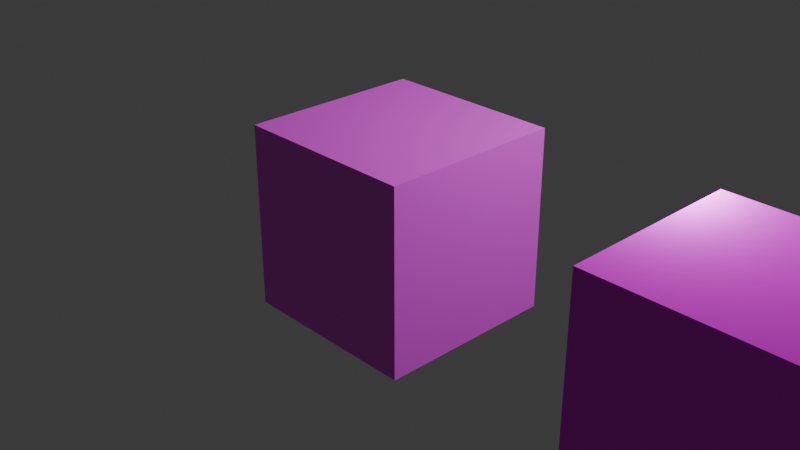 # Source: Materials.blend  (saved by Blender 4.5.90; exported with 4.5.12 LTS)
import bpy
from mathutils import Matrix  # noqa: F401  (used for matrix-valued properties, if any)

bpy.ops.wm.read_factory_settings(use_empty=True)
scene = bpy.context.scene
scene.name = 'Scene'

# ---- collections
col_collection = bpy.data.collections.new('Collection'); scene.collection.children.link(col_collection)

# ---- images (referenced by path relative to the original .blend; pixels are not part of the script)
import os
ASSET_DIR = os.environ.get("B2B_ASSET_DIR", "")  # directory of the original .blend (textures are referenced by path, not embedded)
HERE = os.path.dirname(os.path.abspath(__file__))  # packed textures are extracted next to this script under _unpacked/

def load_image(name, relpath, width, height, colorspace="sRGB"):
    """Load a texture the original file referenced (path relative to the .blend, or extracted next to this script)."""
    p = next((c for c in (os.path.join(HERE, relpath), os.path.join(ASSET_DIR, relpath)) if relpath and os.path.exists(c)), "")
    if p:
        img = bpy.data.images.load(p, check_existing=True)
        img.name = name
    else:  # same state as the original file: an image datablock whose file is absent (Cycles renders it pink)
        img = bpy.data.images.new(name, width, height)
        img.source = "FILE"
        img.filepath = "//" + (relpath or name)
    img.colorspace_settings.name = colorspace
    return img
img_concrete028_1k_jpg_color_jpg_001 = load_image('Concrete028_1K-JPG_Color.jpg.001', 'Textures/Concrete028_1K-JPG/Concrete028_1K-JPG_Color.jpg', 1024, 1024, 'sRGB')
img_concrete028_1k_jpg_normalgl_jpg_001 = load_image('Concrete028_1K-JPG_NormalGL.jpg.001', 'Textures/Concrete028_1K-JPG/Concrete028_1K-JPG_NormalGL.jpg', 1024, 1024, 'sRGB')
img_concrete028_1k_jpg_displacement_jpg_001 = load_image('Concrete028_1K-JPG_Displacement.jpg.001', 'Textures/Concrete028_1K-JPG/Concrete028_1K-JPG_Displacement.jpg', 1024, 1024, 'sRGB')
img_concrete028_1k_jpg_roughness_jpg_001 = load_image('Concrete028_1K-JPG_Roughness.jpg.001', 'Textures/Concrete028_1K-JPG/Concrete028_1K-JPG_Roughness.jpg', 1024, 1024, 'sRGB')
img_metal037_1k_jpg_color_jpg_001 = load_image('Metal037_1K-JPG_Color.jpg.001', 'Textures/Metal037_1K-JPG/Metal037_1K-JPG_Color.jpg', 1024, 1024, 'sRGB')
img_metal037_1k_jpg_normalgl_jpg_001 = load_image('Metal037_1K-JPG_NormalGL.jpg.001', 'Textures/Metal037_1K-JPG/Metal037_1K-JPG_NormalGL.jpg', 1024, 1024, 'sRGB')
img_metal037_1k_jpg_displacement_jpg_001 = load_image('Metal037_1K-JPG_Displacement.jpg.001', 'Textures/Metal037_1K-JPG/Metal037_1K-JPG_Displacement.jpg', 1024, 1024, 'sRGB')
img_metal037_1k_jpg_roughness_jpg_001 = load_image('Metal037_1K-JPG_Roughness.jpg.001', 'Textures/Metal037_1K-JPG/Metal037_1K-JPG_Roughness.jpg', 1024, 1024, 'sRGB')
img_metal037_1k_jpg_metalness_jpg_001 = load_image('Metal037_1K-JPG_Metalness.jpg.001', 'Textures/Metal037_1K-JPG/Metal037_1K-JPG_Metalness.jpg', 1024, 1024, 'sRGB')
img_4_rosso_levanto_20_mm_slabs_jpg = load_image('4_Rosso Levanto 20 mm Slabs.jpg', 'Textures/OM Marble Rosso Levanto 20mm - Stone/4_Rosso Levanto 20 mm Slabs.jpg', 1024, 1024, 'sRGB')
img_metalbrasscast005_bump16_1k_metalness_png = load_image('MetalBrassCast005_BUMP16_1K_METALNESS_png', 'MetalBrassCast005_BUMP16_1K_METALNESS.png', 1024, 1024, 'Non-Color')
img_metalbrasscast005_col_1k_metalness_png = load_image('MetalBrassCast005_COL_1K_METALNESS_png', 'MetalBrassCast005_COL_1K_METALNESS.png', 1024, 1024, 'sRGB')
img_metalbrasscast005_disp16_1k_metalness_png = load_image('MetalBrassCast005_DISP16_1K_METALNESS_png', 'MetalBrassCast005_DISP16_1K_METALNESS.png', 1024, 1024, 'Non-Color')
img_metalbrasscast005_metalness_1k_metalness_png = load_image('MetalBrassCast005_METALNESS_1K_METALNESS_png', 'MetalBrassCast005_METALNESS_1K_METALNESS.png', 1024, 1024, 'Non-Color')
img_metalbrasscast005_nrm_1k_metalness_png = load_image('MetalBrassCast005_NRM_1K_METALNESS_png', 'MetalBrassCast005_NRM_1K_METALNESS.png', 1024, 1024, 'Non-Color')
img_metalbrasscast005_roughness_1k_metalness_png = load_image('MetalBrassCast005_ROUGHNESS_1K_METALNESS_png', 'MetalBrassCast005_ROUGHNESS_1K_METALNESS.png', 1024, 1024, 'Non-Color')

# ---- materials (node trees are filled in below, after node groups)
mat_concrete = bpy.data.materials.new('Concrete')
mat_metal = bpy.data.materials.new('Metal')
mat_rosso_levanto = bpy.data.materials.new('Rosso Levanto')
mat_metalbrasscast005_1k = bpy.data.materials.new('MetalBrassCast005_1K')

# ---- material node trees
mat_concrete.use_nodes = True; mat_concrete.node_tree.nodes.clear()
_N = mat_concrete.node_tree.nodes; _L = mat_concrete.node_tree.links
n0 = _N.new('ShaderNodeBsdfPrincipled'); n0.name = 'Principled BSDF'; n0.location = (385, 278)
n1 = _N.new('ShaderNodeOutputMaterial'); n1.name = 'Material Output'; n1.location = (713, 311)
n2 = _N.new('ShaderNodeTexImage'); n2.name = 'Image Texture'; n2.location = (-175, 281)
n2.label = 'Base Color'
n2.image = img_concrete028_1k_jpg_color_jpg_001
n2.projection = 'BOX'
n3 = _N.new('ShaderNodeMapping'); n3.name = 'Mapping'; n3.location = (-548, -63)
n3.vector_type = 'TEXTURE'
n3.inputs[1].default_value = (9.8, 0.0, 0.0)
n4 = _N.new('ShaderNodeTexCoord'); n4.name = 'Texture Coordinate'; n4.location = (-768, 271)
n5 = _N.new('ShaderNodeValue'); n5.name = 'Value'; n5.location = (-732, -59)
n5.outputs[0].default_value = 4.8
n6 = _N.new('ShaderNodeVectorRotate'); n6.name = 'Vector Rotate'; n6.location = (-359, 169)
n7 = _N.new('ShaderNodeTexImage'); n7.name = 'Image Texture.004'; n7.location = (-186, -1544)
n7.label = 'Ambient Occlusion'
n7.projection = 'BOX'
n8 = _N.new('ShaderNodeTexImage'); n8.name = 'Image Texture.005'; n8.location = (-186, -1783)
n8.label = 'Emission'
n8.projection = 'BOX'
n9 = _N.new('ShaderNodeTexImage'); n9.name = 'Image Texture.003'; n9.location = (-176, -1070)
n9.label = 'Normals'
n9.image = img_concrete028_1k_jpg_normalgl_jpg_001
n9.projection = 'BOX'
n10 = _N.new('ShaderNodeTexImage'); n10.name = 'Image Texture.002'; n10.location = (-181, -718)
n10.label = 'Displacement'
n10.image = img_concrete028_1k_jpg_displacement_jpg_001
n10.projection = 'BOX'
n11 = _N.new('ShaderNodeTexImage'); n11.name = 'Image Texture.006'; n11.location = (-177, -374)
n11.label = 'Roughness'
n11.image = img_concrete028_1k_jpg_roughness_jpg_001
n11.projection = 'BOX'
n12 = _N.new('ShaderNodeTexImage'); n12.name = 'Image Texture.001'; n12.location = (-175, -46)
n12.label = 'Metallic'
n12.projection = 'BOX'
n13 = _N.new('ShaderNodeNormalMap'); n13.name = 'Normal Map'; n13.location = (152, -922)
n13.space = 'OBJECT'
n13.inputs[0].default_value = 0.7
n14 = _N.new('ShaderNodeBump'); n14.name = 'Bump'; n14.location = (377, -772)
n14.inputs[0].default_value = 0.275
n14.inputs[1].default_value = 0.3
n14.inputs[2].default_value = 1.0
n15 = _N.new('ShaderNodeHueSaturation'); n15.name = 'Hue/Saturation/Value'; n15.location = (68, 526)
n15.inputs[0].default_value = 0.8
n15.inputs[1].default_value = 1.7
n16 = _N.new('ShaderNodeBrightContrast'); n16.name = 'Brightness/Contrast'; n16.location = (164, 259)
n16.inputs[1].default_value = 0.1
n17 = _N.new('ShaderNodeValToRGB'); n17.name = 'Color Ramp'; n17.location = (277, 561)
while len(n17.color_ramp.elements) > 1: n17.color_ramp.elements.remove(n17.color_ramp.elements[-1])
n17.color_ramp.elements[0].position = 0.0; n17.color_ramp.elements[0].color = (0.3821, 0.01243, 0.05083, 1.0)
_e = n17.color_ramp.elements.new(0.3227); _e.color = (0.5253, 0.1146, 0.04692, 1.0)
_e = n17.color_ramp.elements.new(1.0); _e.color = (0.1012, 0.06051, 1.0, 1.0)
_L.new(n0.outputs[0], n1.inputs[0])
_L.new(n16.outputs[0], n0.inputs[0])
_L.new(n6.outputs[0], n2.inputs[0])
_L.new(n4.outputs[3], n3.inputs[0])
_L.new(n5.outputs[0], n3.inputs[3])
_L.new(n3.outputs[0], n6.inputs[0])
_L.new(n4.outputs[1], n6.inputs[2])
_L.new(n11.outputs[0], n0.inputs[2])
_L.new(n9.outputs[0], n13.inputs[1])
_L.new(n13.outputs[0], n14.inputs[4])
_L.new(n10.outputs[0], n14.inputs[3])
_L.new(n14.outputs[0], n0.inputs[5])
_L.new(n6.outputs[0], n11.inputs[0])
_L.new(n6.outputs[0], n10.inputs[0])
_L.new(n6.outputs[0], n9.inputs[0])
_L.new(n2.outputs[0], n16.inputs[0])
n1.is_active_output = True
mat_metal.use_nodes = True; mat_metal.node_tree.nodes.clear()
_N = mat_metal.node_tree.nodes; _L = mat_metal.node_tree.links
n0 = _N.new('ShaderNodeBsdfPrincipled'); n0.name = 'Principled BSDF'; n0.location = (385, 278)
n1 = _N.new('ShaderNodeOutputMaterial'); n1.name = 'Material Output'; n1.location = (713, 311)
n2 = _N.new('ShaderNodeTexImage'); n2.name = 'Image Texture'; n2.location = (-175, 281)
n2.label = 'Base Color'
n2.image = img_metal037_1k_jpg_color_jpg_001
n2.projection = 'BOX'
n3 = _N.new('ShaderNodeMapping'); n3.name = 'Mapping'; n3.location = (-554, 251)
n3.vector_type = 'TEXTURE'
n3.inputs[1].default_value = (9.8, 0.0, 0.0)
n4 = _N.new('ShaderNodeTexCoord'); n4.name = 'Texture Coordinate'; n4.location = (-768, 271)
n5 = _N.new('ShaderNodeValue'); n5.name = 'Value'; n5.location = (-732, -59)
n5.outputs[0].default_value = 4.8
n6 = _N.new('ShaderNodeVectorRotate'); n6.name = 'Vector Rotate'; n6.location = (-359, 169)
n7 = _N.new('ShaderNodeTexImage'); n7.name = 'Image Texture.004'; n7.location = (-186, -1544)
n7.label = 'Ambient Occlusion'
n7.projection = 'BOX'
n8 = _N.new('ShaderNodeTexImage'); n8.name = 'Image Texture.005'; n8.location = (-186, -1783)
n8.label = 'Emission'
n8.projection = 'BOX'
n9 = _N.new('ShaderNodeTexImage'); n9.name = 'Image Texture.003'; n9.location = (-176, -1070)
n9.label = 'Normals'
n9.image = img_metal037_1k_jpg_normalgl_jpg_001
n9.projection = 'BOX'
n10 = _N.new('ShaderNodeTexImage'); n10.name = 'Image Texture.002'; n10.location = (-181, -718)
n10.label = 'Displacement'
n10.image = img_metal037_1k_jpg_displacement_jpg_001
n10.projection = 'BOX'
n11 = _N.new('ShaderNodeTexImage'); n11.name = 'Image Texture.006'; n11.location = (-177, -374)
n11.label = 'Roughness'
n11.image = img_metal037_1k_jpg_roughness_jpg_001
n11.projection = 'BOX'
n12 = _N.new('ShaderNodeTexImage'); n12.name = 'Image Texture.001'; n12.location = (-175, -46)
n12.label = 'Metallic'
n12.image = img_metal037_1k_jpg_metalness_jpg_001
n12.projection = 'BOX'
n13 = _N.new('ShaderNodeNormalMap'); n13.name = 'Normal Map'; n13.location = (152, -922)
n13.space = 'OBJECT'
n13.inputs[0].default_value = 0.7
n14 = _N.new('ShaderNodeBump'); n14.name = 'Bump'; n14.location = (377, -772)
n14.inputs[0].default_value = 0.275
n14.inputs[1].default_value = 0.3
n14.inputs[2].default_value = 1.0
n15 = _N.new('ShaderNodeHueSaturation'); n15.name = 'Hue/Saturation/Value'; n15.location = (68, 526)
n15.inputs[0].default_value = 0.8
n15.inputs[1].default_value = 1.7
n16 = _N.new('ShaderNodeBrightContrast'); n16.name = 'Brightness/Contrast'; n16.location = (164, 259)
n17 = _N.new('ShaderNodeValToRGB'); n17.name = 'Color Ramp'; n17.location = (277, 561)
while len(n17.color_ramp.elements) > 1: n17.color_ramp.elements.remove(n17.color_ramp.elements[-1])
n17.color_ramp.elements[0].position = 0.0; n17.color_ramp.elements[0].color = (0.3821, 0.01243, 0.05083, 1.0)
_e = n17.color_ramp.elements.new(0.3227); _e.color = (0.5253, 0.1146, 0.04692, 1.0)
_e = n17.color_ramp.elements.new(1.0); _e.color = (0.1012, 0.06051, 1.0, 1.0)
_L.new(n0.outputs[0], n1.inputs[0])
_L.new(n16.outputs[0], n0.inputs[0])
_L.new(n6.outputs[0], n2.inputs[0])
_L.new(n4.outputs[3], n3.inputs[0])
_L.new(n5.outputs[0], n3.inputs[3])
_L.new(n3.outputs[0], n6.inputs[0])
_L.new(n4.outputs[1], n6.inputs[2])
_L.new(n11.outputs[0], n0.inputs[2])
_L.new(n9.outputs[0], n13.inputs[1])
_L.new(n13.outputs[0], n14.inputs[4])
_L.new(n10.outputs[0], n14.inputs[3])
_L.new(n14.outputs[0], n0.inputs[5])
_L.new(n6.outputs[0], n11.inputs[0])
_L.new(n6.outputs[0], n10.inputs[0])
_L.new(n6.outputs[0], n9.inputs[0])
_L.new(n2.outputs[0], n16.inputs[0])
_L.new(n12.outputs[0], n0.inputs[1])
n1.is_active_output = True
mat_rosso_levanto.use_nodes = True; mat_rosso_levanto.node_tree.nodes.clear()
_N = mat_rosso_levanto.node_tree.nodes; _L = mat_rosso_levanto.node_tree.links
n0 = _N.new('ShaderNodeBsdfPrincipled'); n0.name = 'Principled BSDF'; n0.location = (941, 816)
n1 = _N.new('ShaderNodeOutputMaterial'); n1.name = 'Material Output'; n1.location = (1268, 849)
n2 = _N.new('ShaderNodeTexImage'); n2.name = 'Image Texture'; n2.location = (380, 819)
n2.label = 'Base Color'
n2.image = img_4_rosso_levanto_20_mm_slabs_jpg
n2.projection = 'BOX'
n3 = _N.new('ShaderNodeMapping'); n3.name = 'Mapping'; n3.location = (2, 789)
n3.vector_type = 'TEXTURE'
n3.inputs[1].default_value = (9.8, 0.0, 0.0)
n4 = _N.new('ShaderNodeTexCoord'); n4.name = 'Texture Coordinate'; n4.location = (-213, 809)
n5 = _N.new('ShaderNodeValue'); n5.name = 'Value'; n5.location = (-177, 479)
n5.outputs[0].default_value = 4.8
n6 = _N.new('ShaderNodeVectorRotate'); n6.name = 'Vector Rotate'; n6.location = (196, 707)
n7 = _N.new('ShaderNodeTexImage'); n7.name = 'Image Texture.004'; n7.location = (369, -1006)
n7.label = 'Ambient Occlusion'
n7.projection = 'BOX'
n8 = _N.new('ShaderNodeTexImage'); n8.name = 'Image Texture.005'; n8.location = (370, -1245)
n8.label = 'Emission'
n8.projection = 'BOX'
n9 = _N.new('ShaderNodeTexImage'); n9.name = 'Image Texture.003'; n9.location = (379, -532)
n9.label = 'Normals'
n9.image = img_metal037_1k_jpg_normalgl_jpg_001
n9.projection = 'BOX'
n10 = _N.new('ShaderNodeTexImage'); n10.name = 'Image Texture.002'; n10.location = (375, -180)
n10.label = 'Displacement'
n10.image = img_metal037_1k_jpg_displacement_jpg_001
n10.projection = 'BOX'
n11 = _N.new('ShaderNodeTexImage'); n11.name = 'Image Texture.006'; n11.location = (378, 164)
n11.label = 'Roughness'
n11.image = img_4_rosso_levanto_20_mm_slabs_jpg
n11.projection = 'BOX'
n12 = _N.new('ShaderNodeTexImage'); n12.name = 'Image Texture.001'; n12.location = (380, 492)
n12.label = 'Metallic'
n12.image = img_4_rosso_levanto_20_mm_slabs_jpg
n12.projection = 'BOX'
n13 = _N.new('ShaderNodeNormalMap'); n13.name = 'Normal Map'; n13.location = (707, -384)
n13.space = 'OBJECT'
n13.inputs[0].default_value = 0.7
n14 = _N.new('ShaderNodeBump'); n14.name = 'Bump'; n14.location = (933, -234)
n14.inputs[0].default_value = 0.275
n14.inputs[1].default_value = 0.3
n14.inputs[2].default_value = 1.0
n15 = _N.new('ShaderNodeMath'); n15.name = 'Math'; n15.location = (724, 529)
_L.new(n0.outputs[0], n1.inputs[0])
_L.new(n6.outputs[0], n2.inputs[0])
_L.new(n4.outputs[3], n3.inputs[0])
_L.new(n5.outputs[0], n3.inputs[3])
_L.new(n3.outputs[0], n6.inputs[0])
_L.new(n4.outputs[1], n6.inputs[2])
_L.new(n9.outputs[0], n13.inputs[1])
_L.new(n13.outputs[0], n14.inputs[4])
_L.new(n10.outputs[0], n14.inputs[3])
_L.new(n6.outputs[0], n11.inputs[0])
_L.new(n6.outputs[0], n10.inputs[0])
_L.new(n6.outputs[0], n9.inputs[0])
_L.new(n15.outputs[0], n0.inputs[2])
_L.new(n2.outputs[0], n0.inputs[0])
_L.new(n11.outputs[0], n15.inputs[0])
n1.is_active_output = True
mat_metalbrasscast005_1k.use_nodes = True; mat_metalbrasscast005_1k.node_tree.nodes.clear()
_N = mat_metalbrasscast005_1k.node_tree.nodes; _L = mat_metalbrasscast005_1k.node_tree.links
n0 = _N.new('ShaderNodeBsdfPrincipled'); n0.name = 'Principled BSDF'; n0.location = (-150, 100)
n0.distribution = 'GGX'
n0.subsurface_method = 'RANDOM_WALK_SKIN'
n1 = _N.new('ShaderNodeOutputMaterial'); n1.name = 'Material Output'; n1.location = (200, 100)
n2 = _N.new('NodeFrame'); n2.name = 'Textures'; n2.location = (-780, 136)
n2.label = 'Textures'
n2.width = 300
n3 = _N.new('ShaderNodeTexImage'); n3.name = 'BUMP16'; n3.location = (30, -1786)
n3.label = 'BUMP16'
n3.image = img_metalbrasscast005_bump16_1k_metalness_png
n4 = _N.new('ShaderNodeTexImage'); n4.name = 'COL'; n4.location = (30, -36)
n4.label = 'COL'
n4.image = img_metalbrasscast005_col_1k_metalness_png
n5 = _N.new('ShaderNodeTexImage'); n5.name = 'DISP16'; n5.location = (30, -1436)
n5.label = 'DISP16'
n5.image = img_metalbrasscast005_disp16_1k_metalness_png
n5.interpolation = 'Cubic'
n6 = _N.new('ShaderNodeTexImage'); n6.name = 'METALNESS'; n6.location = (30, -386)
n6.label = 'METALNESS'
n6.image = img_metalbrasscast005_metalness_1k_metalness_png
n7 = _N.new('ShaderNodeTexImage'); n7.name = 'NRM'; n7.location = (30, -1086)
n7.label = 'NRM'
n7.image = img_metalbrasscast005_nrm_1k_metalness_png
n8 = _N.new('ShaderNodeTexImage'); n8.name = 'ROUGHNESS'; n8.location = (30, -736)
n8.label = 'ROUGHNESS'
n8.image = img_metalbrasscast005_roughness_1k_metalness_png
n9 = _N.new('ShaderNodeDisplacement'); n9.name = 'Displacement'; n9.location = (-400, -1300)
n9.inputs[2].default_value = 0.05
n10 = _N.new('ShaderNodeNormalMap'); n10.name = 'Normal Map'; n10.location = (-400, -950)
n10.space = 'OBJECT'
n11 = _N.new('ShaderNodeMapping'); n11.name = 'Mapping'; n11.location = (-1205, 124)
n11.vector_type = 'TEXTURE'
n11.inputs[1].default_value = (9.8, 0.0, 0.0)
n12 = _N.new('ShaderNodeTexCoord'); n12.name = 'Texture Coordinate.001'; n12.location = (-1419, 143)
n13 = _N.new('ShaderNodeValue'); n13.name = 'Value'; n13.location = (-1383, -187)
n13.outputs[0].default_value = 4.8
n14 = _N.new('ShaderNodeVectorRotate'); n14.name = 'Vector Rotate'; n14.location = (-1010, 42)
n3.parent = n2
n4.parent = n2
n5.parent = n2
n6.parent = n2
n7.parent = n2
n8.parent = n2
_L.new(n0.outputs[0], n1.inputs[0])
_L.new(n4.outputs[0], n0.inputs[0])
_L.new(n5.outputs[0], n9.inputs[0])
_L.new(n6.outputs[0], n0.inputs[1])
_L.new(n7.outputs[0], n10.inputs[1])
_L.new(n10.outputs[0], n0.inputs[5])
_L.new(n8.outputs[0], n0.inputs[2])
_L.new(n12.outputs[3], n11.inputs[0])
_L.new(n13.outputs[0], n11.inputs[3])
_L.new(n11.outputs[0], n14.inputs[0])
_L.new(n12.outputs[1], n14.inputs[2])
_L.new(n14.outputs[0], n4.inputs[0])
_L.new(n14.outputs[0], n6.inputs[0])
_L.new(n14.outputs[0], n8.inputs[0])
_L.new(n14.outputs[0], n7.inputs[0])
_L.new(n14.outputs[0], n5.inputs[0])
_L.new(n14.outputs[0], n3.inputs[0])
n1.is_active_output = True

# ---- world
world_world = bpy.data.worlds.new('World'); scene.world = world_world
world_world.use_nodes = True; world_world.node_tree.nodes.clear()
_N = world_world.node_tree.nodes; _L = world_world.node_tree.links
n0 = _N.new('ShaderNodeOutputWorld'); n0.name = 'World Output'; n0.location = (300, 300)
n1 = _N.new('ShaderNodeBackground'); n1.name = 'Background'; n1.location = (10, 300)
n1.inputs[0].default_value = (0.05088, 0.05088, 0.05088, 1.0)
_L.new(n1.outputs[0], n0.inputs[0])
n0.is_active_output = True
world_world.color = (0.05088, 0.05088, 0.05088)
world_world.sun_shadow_jitter_overblur = 0.0

# ---- cameras
cam_camera = bpy.data.cameras.new('Camera')
cam_camera.clip_end = 100.0
cam_camera.ortho_scale = 7.314

# ---- lights
light_light = bpy.data.lights.new('Light', 'POINT')
light_light.energy = 1000.0
light_light.shadow_soft_size = 0.1

# ---- meshes
me_cube = bpy.data.meshes.new('Cube')
me_cube.from_pydata([(1.0, 1.0, 1.0), (1.0, 1.0, -1.0), (1.0, -1.0, 1.0), (1.0, -1.0, -1.0), (-1.0, 1.0, 1.0), (-1.0, 1.0, -1.0), (-1.0, -1.0, 1.0), (-1.0, -1.0, -1.0)], [], [(0, 4, 6, 2), (3, 2, 6, 7), (7, 6, 4, 5), (5, 1, 3, 7), (1, 0, 2, 3), (5, 4, 0, 1)])
_uv = me_cube.uv_layers.new(name='UVMap')
_uv.uv.foreach_set('vector', [0.625, 0.5, 0.875, 0.5, 0.875, 0.75, 0.625, 0.75, 0.375, 0.75, 0.625, 0.75, 0.625, 1.0, 0.375, 1.0, 0.375, 0.0, 0.625, 0.0, 0.625, 0.25, 0.375, 0.25, 0.125, 0.5, 0.375, 0.5, 0.375, 0.75, 0.125, 0.75, 0.375, 0.5, 0.625, 0.5, 0.625, 0.75, 0.375, 0.75, 0.375, 0.25, 0.625, 0.25, 0.625, 0.5, 0.375, 0.5])
me_cube.materials.append(mat_concrete)
me_cube.use_mirror_vertex_groups = False
me_cube.update()
me_cube_002 = bpy.data.meshes.new('Cube.002')
me_cube_002.from_pydata([(1.0, 1.0, 1.0), (1.0, 1.0, -1.0), (1.0, -1.0, 1.0), (1.0, -1.0, -1.0), (-1.0, 1.0, 1.0), (-1.0, 1.0, -1.0), (-1.0, -1.0, 1.0), (-1.0, -1.0, -1.0)], [], [(0, 4, 6, 2), (3, 2, 6, 7), (7, 6, 4, 5), (5, 1, 3, 7), (1, 0, 2, 3), (5, 4, 0, 1)])
_uv = me_cube_002.uv_layers.new(name='UVMap')
_uv.uv.foreach_set('vector', [0.625, 0.5, 0.875, 0.5, 0.875, 0.75, 0.625, 0.75, 0.375, 0.75, 0.625, 0.75, 0.625, 1.0, 0.375, 1.0, 0.375, 0.0, 0.625, 0.0, 0.625, 0.25, 0.375, 0.25, 0.125, 0.5, 0.375, 0.5, 0.375, 0.75, 0.125, 0.75, 0.375, 0.5, 0.625, 0.5, 0.625, 0.75, 0.375, 0.75, 0.375, 0.25, 0.625, 0.25, 0.625, 0.5, 0.375, 0.5])
me_cube_002.materials.append(mat_metal)
me_cube_002.use_mirror_vertex_groups = False
me_cube_002.update()
me_cube_001 = bpy.data.meshes.new('Cube.001')
me_cube_001.from_pydata([(1.0, 1.0, 1.0), (1.0, 1.0, -1.0), (1.0, -1.0, 1.0), (1.0, -1.0, -1.0), (-1.0, 1.0, 1.0), (-1.0, 1.0, -1.0), (-1.0, -1.0, 1.0), (-1.0, -1.0, -1.0)], [], [(0, 4, 6, 2), (3, 2, 6, 7), (7, 6, 4, 5), (5, 1, 3, 7), (1, 0, 2, 3), (5, 4, 0, 1)])
_uv = me_cube_001.uv_layers.new(name='UVMap')
_uv.uv.foreach_set('vector', [0.625, 0.5, 0.875, 0.5, 0.875, 0.75, 0.625, 0.75, 0.375, 0.75, 0.625, 0.75, 0.625, 1.0, 0.375, 1.0, 0.375, 0.0, 0.625, 0.0, 0.625, 0.25, 0.375, 0.25, 0.125, 0.5, 0.375, 0.5, 0.375, 0.75, 0.125, 0.75, 0.375, 0.5, 0.625, 0.5, 0.625, 0.75, 0.375, 0.75, 0.375, 0.25, 0.625, 0.25, 0.625, 0.5, 0.375, 0.5])
me_cube_001.materials.append(mat_rosso_levanto)
me_cube_001.use_mirror_vertex_groups = False
me_cube_001.update()
me_cube_003 = bpy.data.meshes.new('Cube.003')
me_cube_003.from_pydata([(1.0, 1.0, 1.0), (1.0, 1.0, -1.0), (1.0, -1.0, 1.0), (1.0, -1.0, -1.0), (-1.0, 1.0, 1.0), (-1.0, 1.0, -1.0), (-1.0, -1.0, 1.0), (-1.0, -1.0, -1.0)], [], [(0, 4, 6, 2), (3, 2, 6, 7), (7, 6, 4, 5), (5, 1, 3, 7), (1, 0, 2, 3), (5, 4, 0, 1)])
_uv = me_cube_003.uv_layers.new(name='UVMap')
_uv.uv.foreach_set('vector', [0.625, 0.5, 0.875, 0.5, 0.875, 0.75, 0.625, 0.75, 0.375, 0.75, 0.625, 0.75, 0.625, 1.0, 0.375, 1.0, 0.375, 0.0, 0.625, 0.0, 0.625, 0.25, 0.375, 0.25, 0.125, 0.5, 0.375, 0.5, 0.375, 0.75, 0.125, 0.75, 0.375, 0.5, 0.625, 0.5, 0.625, 0.75, 0.375, 0.75, 0.375, 0.25, 0.625, 0.25, 0.625, 0.5, 0.375, 0.5])
me_cube_003.materials.append(mat_metalbrasscast005_1k)
me_cube_003.use_mirror_vertex_groups = False
me_cube_003.update()

# ---- objects
ob_cube = bpy.data.objects.new('Cube', me_cube)
ob_light = bpy.data.objects.new('Light', light_light)
ob_camera = bpy.data.objects.new('Camera', cam_camera)
ob_cube_001 = bpy.data.objects.new('Cube.001', me_cube_002)
ob_cube_002 = bpy.data.objects.new('Cube.002', me_cube_001)
ob_cube_003 = bpy.data.objects.new('Cube.003', me_cube_003)

# ---- transforms, parenting, visibility, modifiers, constraints
ob_cube.location = (0.0, 0.0, 0.0)
ob_cube.lock_rotations_4d = False
ob_cube.empty_display_type = 'ARROWS'
ob_cube.lineart.crease_threshold = 0.0
ob_light.location = (4.076, 1.005, 5.904)
ob_light.rotation_euler = (0.6503, 0.05522, 1.866)
ob_light.lock_rotations_4d = False
ob_light.empty_display_type = 'ARROWS'
ob_light.color = (0.0, 0.0, 0.0, 0.0)
ob_light.lineart.crease_threshold = 0.0
ob_camera.location = (7.359, -6.926, 4.958)
ob_camera.rotation_euler = (1.109, 0.0, 0.8149)
ob_camera.lock_rotations_4d = False
ob_camera.empty_display_type = 'ARROWS'
ob_camera.color = (0.0, 0.0, 0.0, 0.0)
ob_camera.display_type = 'WIRE'
ob_camera.lineart.crease_threshold = 0.0
ob_cube_001.location = (3.952, 0.0, 0.0)
ob_cube_001.lock_rotations_4d = False
ob_cube_001.empty_display_type = 'ARROWS'
ob_cube_001.lineart.crease_threshold = 0.0
ob_cube_002.location = (7.952, 0.0, 0.0)
ob_cube_002.lock_rotations_4d = False
ob_cube_002.empty_display_type = 'ARROWS'
ob_cube_002.lineart.crease_threshold = 0.0
ob_cube_003.location = (11.95, 0.0, 0.0)
ob_cube_003.lock_rotations_4d = False
ob_cube_003.empty_display_type = 'ARROWS'
ob_cube_003.lineart.crease_threshold = 0.0

# ---- collection membership
col_collection.objects.link(ob_cube)
col_collection.objects.link(ob_light)
col_collection.objects.link(ob_camera)
col_collection.objects.link(ob_cube_001)
col_collection.objects.link(ob_cube_002)
col_collection.objects.link(ob_cube_003)

# ---- scene / render settings (as saved in the file)
scene.camera = ob_camera
scene.frame_start = 1; scene.frame_end = 250; scene.frame_set(1)
scene.render.engine = 'BLENDER_EEVEE_NEXT'
bpy.context.view_layer.update()
